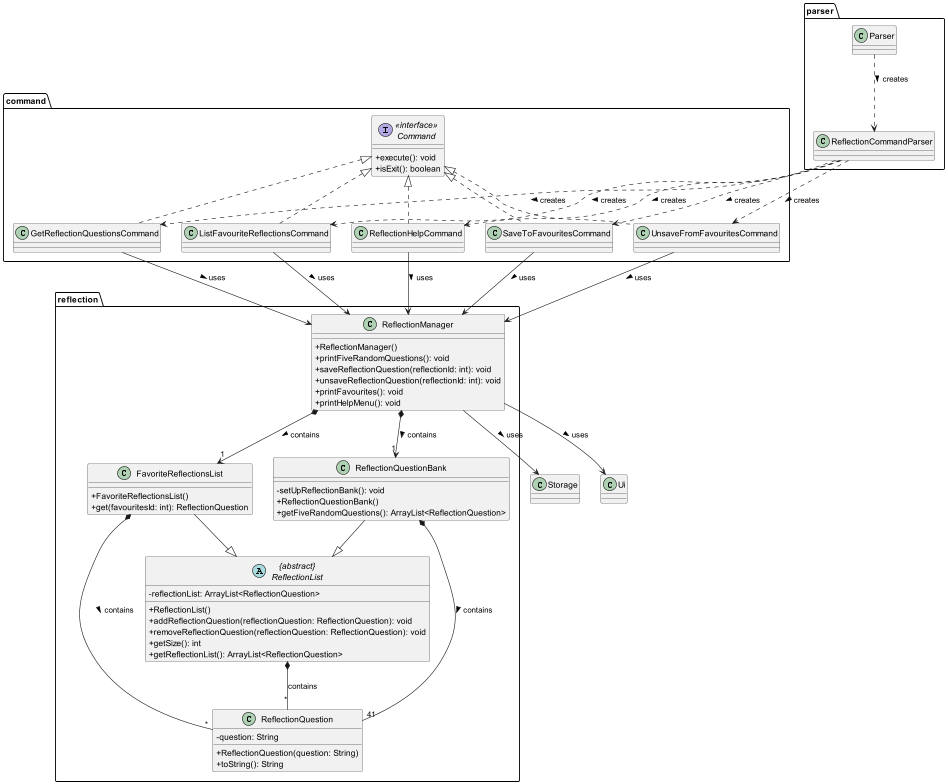

The diagram above was rendered by PlantUML. Its source (embedded in the PNG):
@startuml

skinparam classAttributeIconSize 0

package parser {
    class ReflectionCommandParser {
    }

    class Parser {
    }
}

package command {
    interface "<<interface>>\nCommand" as Command {
            + execute(): void
            + isExit(): boolean
    }

    class GetReflectionQuestionsCommand implements Command {
    }

    class ListFavouriteReflectionsCommand implements Command {
    }

    class ReflectionHelpCommand implements Command {
    }

    class SaveToFavouritesCommand implements Command {
    }

    class UnsaveFromFavouritesCommand implements Command {
    }
}
package reflection {
    abstract class "{abstract}\nReflectionList" as ReflectionList {
        - reflectionList: ArrayList<ReflectionQuestion>

        + ReflectionList()
        + addReflectionQuestion(reflectionQuestion: ReflectionQuestion): void
        + removeReflectionQuestion(reflectionQuestion: ReflectionQuestion): void
        + getSize(): int
        + getReflectionList(): ArrayList<ReflectionQuestion>
    }

    class FavoriteReflectionsList {
        + FavoriteReflectionsList()
        + get(favouritesId: int): ReflectionQuestion
    }

    class ReflectionQuestionBank {
        - setUpReflectionBank(): void
        + ReflectionQuestionBank()
        + getFiveRandomQuestions(): ArrayList<ReflectionQuestion>
    }

    class ReflectionQuestion {
        - question: String
        + ReflectionQuestion(question: String)
        + toString(): String
    }

    class ReflectionManager {

        + ReflectionManager()
        + printFiveRandomQuestions(): void
        + saveReflectionQuestion(reflectionId: int): void
        + unsaveReflectionQuestion(reflectionId: int): void
        + printFavourites(): void
        + printHelpMenu(): void
    }
}

class Storage {
}

class Ui {
}

ReflectionList *-- "*" ReflectionQuestion : contains
FavoriteReflectionsList --|> ReflectionList
ReflectionQuestionBank --|> ReflectionList
ReflectionQuestionBank *-- "41" ReflectionQuestion : contains >
FavoriteReflectionsList *-- "*" ReflectionQuestion : contains >

ReflectionManager --> Storage : uses >
ReflectionManager --> Ui : uses >
ReflectionManager *--> "1" FavoriteReflectionsList : contains >
ReflectionManager *--> "1" ReflectionQuestionBank : contains >

Parser ..> ReflectionCommandParser : creates >
ReflectionCommandParser .DOWN.> GetReflectionQuestionsCommand : creates >
ReflectionCommandParser .DOWN.> ListFavouriteReflectionsCommand : creates >
ReflectionCommandParser .DOWN.> ReflectionHelpCommand : creates >
ReflectionCommandParser .DOWN.> SaveToFavouritesCommand : creates >
ReflectionCommandParser .DOWN.> UnsaveFromFavouritesCommand : creates >

GetReflectionQuestionsCommand --> ReflectionManager : uses >

ListFavouriteReflectionsCommand --> ReflectionManager : uses >

ReflectionHelpCommand --> ReflectionManager : uses >

SaveToFavouritesCommand --> ReflectionManager : uses >

UnsaveFromFavouritesCommand --> ReflectionManager : uses >

@enduml